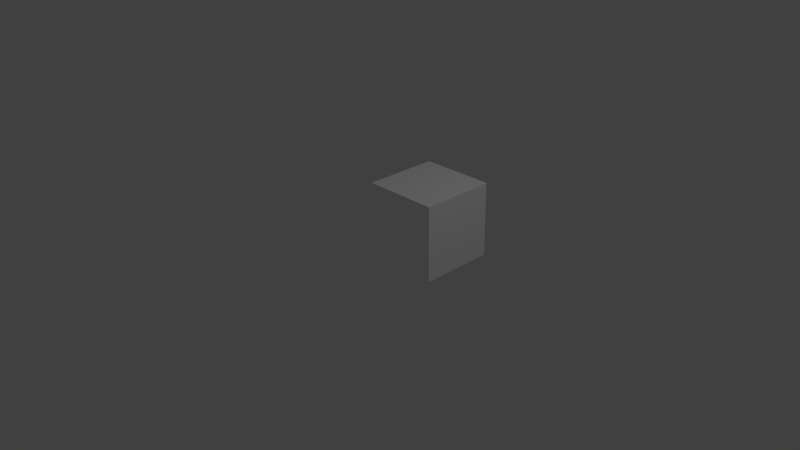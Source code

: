 # Source: solid.blend  (saved by Blender 2.75.0; exported with 4.5.12 LTS)
import bpy
from mathutils import Matrix  # noqa: F401  (used for matrix-valued properties, if any)

bpy.ops.wm.read_factory_settings(use_empty=True)
scene = bpy.context.scene
scene.name = 'Scene'

# ---- collections
col_collection_1 = bpy.data.collections.new('Collection 1'); scene.collection.children.link(col_collection_1)

# ---- materials (node trees are filled in below, after node groups)
mat_solid = bpy.data.materials.new('Solid')
mat_solid.alpha_threshold = 0.0
mat_solid.use_transparent_shadow = False
mat_solid.diffuse_color = (1.0, 1.0, 1.0, 1.0)
mat_solid.roughness = 0.5
mat_solid.specular_intensity = 0.0

# ---- material node trees

# ---- world
world_world = bpy.data.worlds.new('World'); scene.world = world_world
world_world.color = (0.05088, 0.05088, 0.05088)
world_world.use_sun_shadow = False
world_world.sun_shadow_jitter_overblur = 0.0
world_world.cycles.sampling_method = 'MANUAL'
world_world.cycles.sample_map_resolution = 256

# ---- cameras
cam_camera = bpy.data.cameras.new('Camera')
cam_camera.clip_end = 100.0
cam_camera.lens = 35.0
cam_camera.sensor_width = 32.0
cam_camera.sensor_height = 18.0
cam_camera.ortho_scale = 7.314
cam_camera.dof.focus_distance = 0.0
cam_camera.dof.aperture_fstop = 128.0

# ---- lights
light_lamp = bpy.data.lights.new('Lamp', 'POINT')
light_lamp.transmission_factor = 0.0
light_lamp.cutoff_distance = 30.0
light_lamp.energy = 100.0
light_lamp.shadow_buffer_clip_start = 1.001
light_lamp.shadow_soft_size = 0.1
light_lamp.shadow_maximum_resolution = 0.006
light_lamp.use_absolute_resolution = True
light_lamp.cycles.use_multiple_importance_sampling = False

# ---- meshes
me_cube_001 = bpy.data.meshes.new('Cube.001')
me_cube_001.from_pydata([(-0.5, -0.5, -0.5), (-0.5, -0.5, 0.5), (-0.5, 0.5, -0.5), (-0.5, 0.5, 0.5), (0.5, -0.5, -0.5), (0.5, -0.5, 0.5), (0.5, 0.5, -0.5), (0.5, 0.5, 0.5)], [], [(1, 3, 2, 0), (3, 7, 6, 2), (7, 5, 4, 6), (5, 1, 0, 4), (0, 2, 6, 4), (5, 7, 3, 1)])
me_cube_001.materials.append(mat_solid)
me_cube_001.use_remesh_preserve_volume = False
me_cube_001.use_remesh_preserve_attributes = False
me_cube_001.use_mirror_vertex_groups = False
me_cube_001.update()

# ---- objects
ob_solid = bpy.data.objects.new('Solid', me_cube_001)
ob_lamp = bpy.data.objects.new('Lamp', light_lamp)
ob_camera = bpy.data.objects.new('Camera', cam_camera)

# ---- transforms, parenting, visibility, modifiers, constraints
ob_solid.location = (0.5, 0.5, 0.5)
ob_solid.lineart.crease_threshold = 0.0
ob_lamp.location = (4.076, 1.005, 5.904)
ob_lamp.rotation_euler = (0.6503, 0.05522, 1.866)
ob_lamp.lock_rotations_4d = False
ob_lamp.empty_display_type = 'ARROWS'
ob_lamp.color = (0.0, 0.0, 0.0, 0.0)
ob_lamp.lineart.crease_threshold = 0.0
ob_camera.location = (7.481, -6.508, 5.344)
ob_camera.rotation_euler = (1.109, 0.01082, 0.8149)
ob_camera.lock_rotations_4d = False
ob_camera.empty_display_type = 'ARROWS'
ob_camera.color = (0.0, 0.0, 0.0, 0.0)
ob_camera.display_type = 'WIRE'
ob_camera.lineart.crease_threshold = 0.0

# ---- collection membership
col_collection_1.objects.link(ob_solid)
col_collection_1.objects.link(ob_lamp)
col_collection_1.objects.link(ob_camera)

# ---- scene / render settings (as saved in the file)
scene.camera = ob_camera
scene.frame_start = 1; scene.frame_end = 250; scene.frame_set(1)
scene.render.engine = 'BLENDER_EEVEE_NEXT'
scene.render.resolution_percentage = 50
scene.render.dither_intensity = 0.0
scene.cycles.use_denoising = False
scene.cycles.samples = 10
scene.cycles.sampling_pattern = 'TABULATED_SOBOL'
scene.cycles.light_sampling_threshold = 0.0
scene.cycles.use_adaptive_sampling = False
scene.cycles.use_light_tree = False
scene.cycles.blur_glossy = 0.0
scene.cycles.pixel_filter_type = 'GAUSSIAN'
scene.cycles.sample_clamp_indirect = 0.0
scene.view_settings.view_transform = 'Standard'
bpy.context.view_layer.update()
